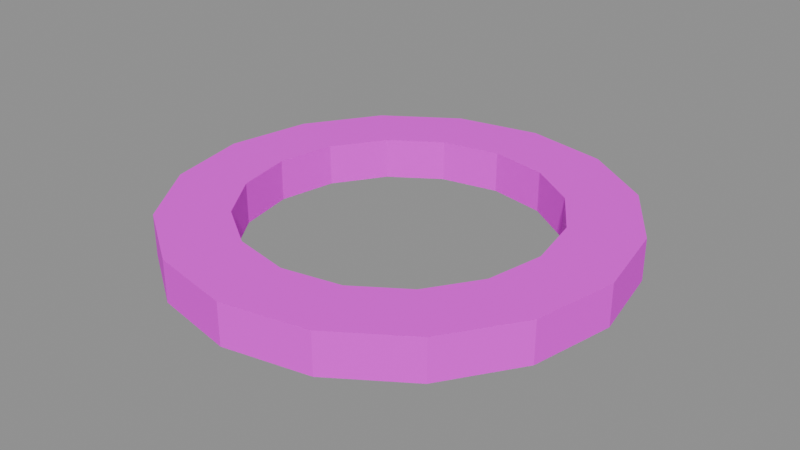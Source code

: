 # Source: SpareSeal.blend  (saved by Blender 5.2.45; exported with 4.5.12 LTS)
import bpy
from mathutils import Matrix  # noqa: F401  (used for matrix-valued properties, if any)

bpy.ops.wm.read_factory_settings(use_empty=True)
scene = bpy.context.scene
scene.name = 'SpareSeal'

# ---- images (referenced by path relative to the original .blend; pixels are not part of the script)
import os
ASSET_DIR = os.environ.get("B2B_ASSET_DIR", "")  # directory of the original .blend (textures are referenced by path, not embedded)
HERE = os.path.dirname(os.path.abspath(__file__))  # packed textures are extracted next to this script under _unpacked/

def load_image(name, relpath, width, height, colorspace="sRGB"):
    """Load a texture the original file referenced (path relative to the .blend, or extracted next to this script)."""
    p = next((c for c in (os.path.join(HERE, relpath), os.path.join(ASSET_DIR, relpath)) if relpath and os.path.exists(c)), "")
    if p:
        img = bpy.data.images.load(p, check_existing=True)
        img.name = name
    else:  # same state as the original file: an image datablock whose file is absent (Cycles renders it pink)
        img = bpy.data.images.new(name, width, height)
        img.source = "FILE"
        img.filepath = "//" + (relpath or name)
    img.colorspace_settings.name = colorspace
    return img
img_fuelstop04_atlas_png = load_image('FuelStop04_Atlas.png', 'FuelStop04_Atlas.png', 1024, 1024, 'sRGB')

# ---- materials (node trees are filled in below, after node groups)
mat_fuelstop04_atlas = bpy.data.materials.new('FuelStop04_Atlas')

# ---- material node trees
mat_fuelstop04_atlas.use_nodes = True; mat_fuelstop04_atlas.node_tree.nodes.clear()
_N = mat_fuelstop04_atlas.node_tree.nodes; _L = mat_fuelstop04_atlas.node_tree.links
n0 = _N.new('ShaderNodeOutputMaterial'); n0.name = 'Material Output'; n0.location = (0, 0)
n1 = _N.new('ShaderNodeBsdfPrincipled'); n1.name = 'Principled BSDF'; n1.location = (0, 0)
n1.inputs[2].default_value = 0.92
n1.inputs[10].default_value = 0.005
n2 = _N.new('ShaderNodeTexImage'); n2.name = 'Image Texture'; n2.location = (0, 0)
n2.image = img_fuelstop04_atlas_png
n2.interpolation = 'Closest'
n2.extension = 'EXTEND'
n3 = _N.new('ShaderNodeVertexColor'); n3.name = 'Color Attribute'; n3.location = (0, 0)
n3.layer_name = 'Color'
n4 = _N.new('ShaderNodeMath'); n4.name = 'Math'; n4.location = (0, 0)
n4.operation = 'MULTIPLY'
n4.inputs[1].default_value = 2.0
_L.new(n2.outputs[0], n1.inputs[0])
_L.new(n2.outputs[1], n1.inputs[4])
_L.new(n2.outputs[0], n1.inputs[27])
_L.new(n3.outputs[1], n4.inputs[0])
_L.new(n4.outputs[0], n1.inputs[28])
_L.new(n1.outputs[0], n0.inputs[0])
n0.is_active_output = True

# ---- meshes
me_spareseal = bpy.data.meshes.new('SpareSeal')
me_spareseal.from_pydata([(0.2033, 0.08419, 0.0), (0.2956, 0.1225, 0.0), (0.32, 0.0, 0.0), (0.22, 0.0, 0.0), (0.22, 0.0, 0.06), (0.32, 0.0, 0.06), (0.2956, 0.1225, 0.06), (0.2033, 0.08419, 0.06), (0.22, 0.0, 0.06), (0.2033, 0.08419, 0.06), (0.2033, 0.08419, 0.0), (0.22, 0.0, 0.0), (0.32, 0.0, 0.0), (0.2956, 0.1225, 0.0), (0.2956, 0.1225, 0.06), (0.32, 0.0, 0.06), (0.1556, 0.1556, 0.0), (0.2263, 0.2263, 0.0), (0.2956, 0.1225, 0.0), (0.2033, 0.08419, 0.0), (0.2033, 0.08419, 0.06), (0.2956, 0.1225, 0.06), (0.2263, 0.2263, 0.06), (0.1556, 0.1556, 0.06), (0.2033, 0.08419, 0.06), (0.1556, 0.1556, 0.06), (0.1556, 0.1556, 0.0), (0.2033, 0.08419, 0.0), (0.2956, 0.1225, 0.0), (0.2263, 0.2263, 0.0), (0.2263, 0.2263, 0.06), (0.2956, 0.1225, 0.06), (0.08419, 0.2033, 0.0), (0.1225, 0.2956, 0.0), (0.2263, 0.2263, 0.0), (0.1556, 0.1556, 0.0), (0.1556, 0.1556, 0.06), (0.2263, 0.2263, 0.06), (0.1225, 0.2956, 0.06), (0.08419, 0.2033, 0.06), (0.1556, 0.1556, 0.06), (0.08419, 0.2033, 0.06), (0.08419, 0.2033, 0.0), (0.1556, 0.1556, 0.0), (0.2263, 0.2263, 0.0), (0.1225, 0.2956, 0.0), (0.1225, 0.2956, 0.06), (0.2263, 0.2263, 0.06), (1.347e-17, 0.22, 0.0), (1.959e-17, 0.32, 0.0), (0.1225, 0.2956, 0.0), (0.08419, 0.2033, 0.0), (0.08419, 0.2033, 0.06), (0.1225, 0.2956, 0.06), (1.959e-17, 0.32, 0.06), (1.347e-17, 0.22, 0.06), (0.08419, 0.2033, 0.06), (1.347e-17, 0.22, 0.06), (1.347e-17, 0.22, 0.0), (0.08419, 0.2033, 0.0), (0.1225, 0.2956, 0.0), (1.959e-17, 0.32, 0.0), (1.959e-17, 0.32, 0.06), (0.1225, 0.2956, 0.06), (-0.08419, 0.2033, 0.0), (-0.1225, 0.2956, 0.0), (1.959e-17, 0.32, 0.0), (1.347e-17, 0.22, 0.0), (1.347e-17, 0.22, 0.06), (1.959e-17, 0.32, 0.06), (-0.1225, 0.2956, 0.06), (-0.08419, 0.2033, 0.06), (1.347e-17, 0.22, 0.06), (-0.08419, 0.2033, 0.06), (-0.08419, 0.2033, 0.0), (1.347e-17, 0.22, 0.0), (1.959e-17, 0.32, 0.0), (-0.1225, 0.2956, 0.0), (-0.1225, 0.2956, 0.06), (1.959e-17, 0.32, 0.06), (-0.1556, 0.1556, 0.0), (-0.2263, 0.2263, 0.0), (-0.1225, 0.2956, 0.0), (-0.08419, 0.2033, 0.0), (-0.08419, 0.2033, 0.06), (-0.1225, 0.2956, 0.06), (-0.2263, 0.2263, 0.06), (-0.1556, 0.1556, 0.06), (-0.08419, 0.2033, 0.06), (-0.1556, 0.1556, 0.06), (-0.1556, 0.1556, 0.0), (-0.08419, 0.2033, 0.0), (-0.1225, 0.2956, 0.0), (-0.2263, 0.2263, 0.0), (-0.2263, 0.2263, 0.06), (-0.1225, 0.2956, 0.06), (-0.2033, 0.08419, 0.0), (-0.2956, 0.1225, 0.0), (-0.2263, 0.2263, 0.0), (-0.1556, 0.1556, 0.0), (-0.1556, 0.1556, 0.06), (-0.2263, 0.2263, 0.06), (-0.2956, 0.1225, 0.06), (-0.2033, 0.08419, 0.06), (-0.1556, 0.1556, 0.06), (-0.2033, 0.08419, 0.06), (-0.2033, 0.08419, 0.0), (-0.1556, 0.1556, 0.0), (-0.2263, 0.2263, 0.0), (-0.2956, 0.1225, 0.0), (-0.2956, 0.1225, 0.06), (-0.2263, 0.2263, 0.06), (-0.22, 2.694e-17, 0.0), (-0.32, 3.919e-17, 0.0), (-0.2956, 0.1225, 0.0), (-0.2033, 0.08419, 0.0), (-0.2033, 0.08419, 0.06), (-0.2956, 0.1225, 0.06), (-0.32, 3.919e-17, 0.06), (-0.22, 2.694e-17, 0.06), (-0.2033, 0.08419, 0.06), (-0.22, 2.694e-17, 0.06), (-0.22, 2.694e-17, 0.0), (-0.2033, 0.08419, 0.0), (-0.2956, 0.1225, 0.0), (-0.32, 3.919e-17, 0.0), (-0.32, 3.919e-17, 0.06), (-0.2956, 0.1225, 0.06), (-0.2033, -0.08419, 0.0), (-0.2956, -0.1225, 0.0), (-0.32, 3.919e-17, 0.0), (-0.22, 2.694e-17, 0.0), (-0.22, 2.694e-17, 0.06), (-0.32, 3.919e-17, 0.06), (-0.2956, -0.1225, 0.06), (-0.2033, -0.08419, 0.06), (-0.22, 2.694e-17, 0.06), (-0.2033, -0.08419, 0.06), (-0.2033, -0.08419, 0.0), (-0.22, 2.694e-17, 0.0), (-0.32, 3.919e-17, 0.0), (-0.2956, -0.1225, 0.0), (-0.2956, -0.1225, 0.06), (-0.32, 3.919e-17, 0.06), (-0.1556, -0.1556, 0.0), (-0.2263, -0.2263, 0.0), (-0.2956, -0.1225, 0.0), (-0.2033, -0.08419, 0.0), (-0.2033, -0.08419, 0.06), (-0.2956, -0.1225, 0.06), (-0.2263, -0.2263, 0.06), (-0.1556, -0.1556, 0.06), (-0.2033, -0.08419, 0.06), (-0.1556, -0.1556, 0.06), (-0.1556, -0.1556, 0.0), (-0.2033, -0.08419, 0.0), (-0.2956, -0.1225, 0.0), (-0.2263, -0.2263, 0.0), (-0.2263, -0.2263, 0.06), (-0.2956, -0.1225, 0.06), (-0.08419, -0.2033, 0.0), (-0.1225, -0.2956, 0.0), (-0.2263, -0.2263, 0.0), (-0.1556, -0.1556, 0.0), (-0.1556, -0.1556, 0.06), (-0.2263, -0.2263, 0.06), (-0.1225, -0.2956, 0.06), (-0.08419, -0.2033, 0.06), (-0.1556, -0.1556, 0.06), (-0.08419, -0.2033, 0.06), (-0.08419, -0.2033, 0.0), (-0.1556, -0.1556, 0.0), (-0.2263, -0.2263, 0.0), (-0.1225, -0.2956, 0.0), (-0.1225, -0.2956, 0.06), (-0.2263, -0.2263, 0.06), (-4.041e-17, -0.22, 0.0), (-5.878e-17, -0.32, 0.0), (-0.1225, -0.2956, 0.0), (-0.08419, -0.2033, 0.0), (-0.08419, -0.2033, 0.06), (-0.1225, -0.2956, 0.06), (-5.878e-17, -0.32, 0.06), (-4.041e-17, -0.22, 0.06), (-0.08419, -0.2033, 0.06), (-4.041e-17, -0.22, 0.06), (-4.041e-17, -0.22, 0.0), (-0.08419, -0.2033, 0.0), (-0.1225, -0.2956, 0.0), (-5.878e-17, -0.32, 0.0), (-5.878e-17, -0.32, 0.06), (-0.1225, -0.2956, 0.06), (0.08419, -0.2033, 0.0), (0.1225, -0.2956, 0.0), (-5.878e-17, -0.32, 0.0), (-4.041e-17, -0.22, 0.0), (-4.041e-17, -0.22, 0.06), (-5.878e-17, -0.32, 0.06), (0.1225, -0.2956, 0.06), (0.08419, -0.2033, 0.06), (-4.041e-17, -0.22, 0.06), (0.08419, -0.2033, 0.06), (0.08419, -0.2033, 0.0), (-4.041e-17, -0.22, 0.0), (-5.878e-17, -0.32, 0.0), (0.1225, -0.2956, 0.0), (0.1225, -0.2956, 0.06), (-5.878e-17, -0.32, 0.06), (0.1556, -0.1556, 0.0), (0.2263, -0.2263, 0.0), (0.1225, -0.2956, 0.0), (0.08419, -0.2033, 0.0), (0.08419, -0.2033, 0.06), (0.1225, -0.2956, 0.06), (0.2263, -0.2263, 0.06), (0.1556, -0.1556, 0.06), (0.08419, -0.2033, 0.06), (0.1556, -0.1556, 0.06), (0.1556, -0.1556, 0.0), (0.08419, -0.2033, 0.0), (0.1225, -0.2956, 0.0), (0.2263, -0.2263, 0.0), (0.2263, -0.2263, 0.06), (0.1225, -0.2956, 0.06), (0.2033, -0.08419, 0.0), (0.2956, -0.1225, 0.0), (0.2263, -0.2263, 0.0), (0.1556, -0.1556, 0.0), (0.1556, -0.1556, 0.06), (0.2263, -0.2263, 0.06), (0.2956, -0.1225, 0.06), (0.2033, -0.08419, 0.06), (0.1556, -0.1556, 0.06), (0.2033, -0.08419, 0.06), (0.2033, -0.08419, 0.0), (0.1556, -0.1556, 0.0), (0.2263, -0.2263, 0.0), (0.2956, -0.1225, 0.0), (0.2956, -0.1225, 0.06), (0.2263, -0.2263, 0.06), (0.22, -5.388e-17, 0.0), (0.32, -7.838e-17, 0.0), (0.2956, -0.1225, 0.0), (0.2033, -0.08419, 0.0), (0.2033, -0.08419, 0.06), (0.2956, -0.1225, 0.06), (0.32, -7.838e-17, 0.06), (0.22, -5.388e-17, 0.06), (0.2033, -0.08419, 0.06), (0.22, -5.388e-17, 0.06), (0.22, -5.388e-17, 0.0), (0.2033, -0.08419, 0.0), (0.2956, -0.1225, 0.0), (0.32, -7.838e-17, 0.0), (0.32, -7.838e-17, 0.06), (0.2956, -0.1225, 0.06)], [], [(0, 1, 2, 3), (4, 5, 6, 7), (8, 9, 10, 11), (12, 13, 14, 15), (16, 17, 18, 19), (20, 21, 22, 23), (24, 25, 26, 27), (28, 29, 30, 31), (32, 33, 34, 35), (36, 37, 38, 39), (40, 41, 42, 43), (44, 45, 46, 47), (48, 49, 50, 51), (52, 53, 54, 55), (56, 57, 58, 59), (60, 61, 62, 63), (64, 65, 66, 67), (68, 69, 70, 71), (72, 73, 74, 75), (76, 77, 78, 79), (80, 81, 82, 83), (84, 85, 86, 87), (88, 89, 90, 91), (92, 93, 94, 95), (96, 97, 98, 99), (100, 101, 102, 103), (104, 105, 106, 107), (108, 109, 110, 111), (112, 113, 114, 115), (116, 117, 118, 119), (120, 121, 122, 123), (124, 125, 126, 127), (128, 129, 130, 131), (132, 133, 134, 135), (136, 137, 138, 139), (140, 141, 142, 143), (144, 145, 146, 147), (148, 149, 150, 151), (152, 153, 154, 155), (156, 157, 158, 159), (160, 161, 162, 163), (164, 165, 166, 167), (168, 169, 170, 171), (172, 173, 174, 175), (176, 177, 178, 179), (180, 181, 182, 183), (184, 185, 186, 187), (188, 189, 190, 191), (192, 193, 194, 195), (196, 197, 198, 199), (200, 201, 202, 203), (204, 205, 206, 207), (208, 209, 210, 211), (212, 213, 214, 215), (216, 217, 218, 219), (220, 221, 222, 223), (224, 225, 226, 227), (228, 229, 230, 231), (232, 233, 234, 235), (236, 237, 238, 239), (240, 241, 242, 243), (244, 245, 246, 247), (248, 249, 250, 251), (252, 253, 254, 255)])
_uv = me_spareseal.uv_layers.new(name='AtlasUV')
_uv.uv.foreach_set('vector', [0.2539, 0.6704, 0.4456, 0.7461, 0.4961, 0.5039, 0.2886, 0.5039, 0.2886, 0.5039, 0.4961, 0.5039, 0.4456, 0.7461, 0.2539, 0.6704, 0.2539, 0.7461, 0.4961, 0.7461, 0.4961, 0.5039, 0.2539, 0.5039, 0.2539, 0.5039, 0.4961, 0.5039, 0.4961, 0.7461, 0.2539, 0.7461, 0.2539, 0.6256, 0.3762, 0.7461, 0.4961, 0.5691, 0.3364, 0.5039, 0.3364, 0.5039, 0.4961, 0.5691, 0.3762, 0.7461, 0.2539, 0.6256, 0.2539, 0.7461, 0.4961, 0.7461, 0.4961, 0.5039, 0.2539, 0.5039, 0.2539, 0.5039, 0.4961, 0.5039, 0.4961, 0.7461, 0.2539, 0.7461, 0.2539, 0.5864, 0.3191, 0.7461, 0.4961, 0.6262, 0.3756, 0.5039, 0.3756, 0.5039, 0.4961, 0.6262, 0.3191, 0.7461, 0.2539, 0.5864, 0.4961, 0.7461, 0.2539, 0.7461, 0.2539, 0.5039, 0.4961, 0.5039, 0.4961, 0.5039, 0.2539, 0.5039, 0.2539, 0.7461, 0.4961, 0.7461, 0.2539, 0.5386, 0.2539, 0.7461, 0.4961, 0.6956, 0.4204, 0.5039, 0.4204, 0.5039, 0.4961, 0.6956, 0.2539, 0.7461, 0.2539, 0.5386, 0.4961, 0.7461, 0.2539, 0.7461, 0.2539, 0.5039, 0.4961, 0.5039, 0.4961, 0.5039, 0.2539, 0.5039, 0.2539, 0.7461, 0.4961, 0.7461, 0.3296, 0.5039, 0.2539, 0.6956, 0.4961, 0.7461, 0.4961, 0.5386, 0.4961, 0.5386, 0.4961, 0.7461, 0.2539, 0.6956, 0.3296, 0.5039, 0.4961, 0.7461, 0.2539, 0.7461, 0.2539, 0.5039, 0.4961, 0.5039, 0.4961, 0.5039, 0.2539, 0.5039, 0.2539, 0.7461, 0.4961, 0.7461, 0.3744, 0.5039, 0.2539, 0.6262, 0.4309, 0.7461, 0.4961, 0.5864, 0.4961, 0.5864, 0.4309, 0.7461, 0.2539, 0.6262, 0.3744, 0.5039, 0.4961, 0.7461, 0.2539, 0.7461, 0.2539, 0.5039, 0.4961, 0.5039, 0.4961, 0.5039, 0.2539, 0.5039, 0.2539, 0.7461, 0.4961, 0.7461, 0.4136, 0.5039, 0.2539, 0.5691, 0.3738, 0.7461, 0.4961, 0.6256, 0.4961, 0.6256, 0.3738, 0.7461, 0.2539, 0.5691, 0.4136, 0.5039, 0.4961, 0.7461, 0.2539, 0.7461, 0.2539, 0.5039, 0.4961, 0.5039, 0.4961, 0.5039, 0.2539, 0.5039, 0.2539, 0.7461, 0.4961, 0.7461, 0.4614, 0.5039, 0.2539, 0.5039, 0.3044, 0.7461, 0.4961, 0.6704, 0.4961, 0.6704, 0.3044, 0.7461, 0.2539, 0.5039, 0.4614, 0.5039, 0.4961, 0.7461, 0.2539, 0.7461, 0.2539, 0.5039, 0.4961, 0.5039, 0.4961, 0.5039, 0.2539, 0.5039, 0.2539, 0.7461, 0.4961, 0.7461, 0.4961, 0.5796, 0.3044, 0.5039, 0.2539, 0.7461, 0.4614, 0.7461, 0.4614, 0.7461, 0.2539, 0.7461, 0.3044, 0.5039, 0.4961, 0.5796, 0.4961, 0.7461, 0.2539, 0.7461, 0.2539, 0.5039, 0.4961, 0.5039, 0.4961, 0.5039, 0.2539, 0.5039, 0.2539, 0.7461, 0.4961, 0.7461, 0.4961, 0.6244, 0.3738, 0.5039, 0.2539, 0.6809, 0.4136, 0.7461, 0.4136, 0.7461, 0.2539, 0.6809, 0.3738, 0.5039, 0.4961, 0.6244, 0.4961, 0.7461, 0.2539, 0.7461, 0.2539, 0.5039, 0.4961, 0.5039, 0.4961, 0.5039, 0.2539, 0.5039, 0.2539, 0.7461, 0.4961, 0.7461, 0.4961, 0.6636, 0.4309, 0.5039, 0.2539, 0.6238, 0.3744, 0.7461, 0.3744, 0.7461, 0.2539, 0.6238, 0.4309, 0.5039, 0.4961, 0.6636, 0.2539, 0.7461, 0.4961, 0.7461, 0.4961, 0.5039, 0.2539, 0.5039, 0.2539, 0.5039, 0.4961, 0.5039, 0.4961, 0.7461, 0.2539, 0.7461, 0.4961, 0.7114, 0.4961, 0.5039, 0.2539, 0.5544, 0.3296, 0.7461, 0.3296, 0.7461, 0.2539, 0.5544, 0.4961, 0.5039, 0.4961, 0.7114, 0.2539, 0.7461, 0.4961, 0.7461, 0.4961, 0.5039, 0.2539, 0.5039, 0.2539, 0.5039, 0.4961, 0.5039, 0.4961, 0.7461, 0.2539, 0.7461, 0.4204, 0.7461, 0.4961, 0.5544, 0.2539, 0.5039, 0.2539, 0.7114, 0.2539, 0.7114, 0.2539, 0.5039, 0.4961, 0.5544, 0.4204, 0.7461, 0.2539, 0.7461, 0.4961, 0.7461, 0.4961, 0.5039, 0.2539, 0.5039, 0.2539, 0.5039, 0.4961, 0.5039, 0.4961, 0.7461, 0.2539, 0.7461, 0.3756, 0.7461, 0.4961, 0.6238, 0.3191, 0.5039, 0.2539, 0.6636, 0.2539, 0.6636, 0.3191, 0.5039, 0.4961, 0.6238, 0.3756, 0.7461, 0.2539, 0.7461, 0.4961, 0.7461, 0.4961, 0.5039, 0.2539, 0.5039, 0.2539, 0.5039, 0.4961, 0.5039, 0.4961, 0.7461, 0.2539, 0.7461, 0.3364, 0.7461, 0.4961, 0.6809, 0.3762, 0.5039, 0.2539, 0.6244, 0.2539, 0.6244, 0.3762, 0.5039, 0.4961, 0.6809, 0.3364, 0.7461, 0.2539, 0.7461, 0.4961, 0.7461, 0.4961, 0.5039, 0.2539, 0.5039, 0.2539, 0.5039, 0.4961, 0.5039, 0.4961, 0.7461, 0.2539, 0.7461, 0.2886, 0.7461, 0.4961, 0.7461, 0.4456, 0.5039, 0.2539, 0.5796, 0.2539, 0.5796, 0.4456, 0.5039, 0.4961, 0.7461, 0.2886, 0.7461, 0.2539, 0.7461, 0.4961, 0.7461, 0.4961, 0.5039, 0.2539, 0.5039, 0.2539, 0.5039, 0.4961, 0.5039, 0.4961, 0.7461, 0.2539, 0.7461])
_ca = me_spareseal.color_attributes.new('Color', 'FLOAT_COLOR', 'CORNER')
_ca.data.foreach_set('color', [1.0, 1.0, 1.0, 0.0, 1.0, 1.0, 1.0, 0.0, 1.0, 1.0, 1.0, 0.0, 1.0, 1.0, 1.0, 0.0, 1.0, 1.0, 1.0, 0.0, 1.0, 1.0, 1.0, 0.0, 1.0, 1.0, 1.0, 0.0, 1.0, 1.0, 1.0, 0.0, 1.0, 1.0, 1.0, 0.0, 1.0, 1.0, 1.0, 0.0, 1.0, 1.0, 1.0, 0.0, 1.0, 1.0, 1.0, 0.0, 1.0, 1.0, 1.0, 0.0, 1.0, 1.0, 1.0, 0.0, 1.0, 1.0, 1.0, 0.0, 1.0, 1.0, 1.0, 0.0, 1.0, 1.0, 1.0, 0.0, 1.0, 1.0, 1.0, 0.0, 1.0, 1.0, 1.0, 0.0, 1.0, 1.0, 1.0, 0.0, 1.0, 1.0, 1.0, 0.0, 1.0, 1.0, 1.0, 0.0, 1.0, 1.0, 1.0, 0.0, 1.0, 1.0, 1.0, 0.0, 1.0, 1.0, 1.0, 0.0, 1.0, 1.0, 1.0, 0.0, 1.0, 1.0, 1.0, 0.0, 1.0, 1.0, 1.0, 0.0, 1.0, 1.0, 1.0, 0.0, 1.0, 1.0, 1.0, 0.0, 1.0, 1.0, 1.0, 0.0, 1.0, 1.0, 1.0, 0.0, 1.0, 1.0, 1.0, 0.0, 1.0, 1.0, 1.0, 0.0, 1.0, 1.0, 1.0, 0.0, 1.0, 1.0, 1.0, 0.0, 1.0, 1.0, 1.0, 0.0, 1.0, 1.0, 1.0, 0.0, 1.0, 1.0, 1.0, 0.0, 1.0, 1.0, 1.0, 0.0, 1.0, 1.0, 1.0, 0.0, 1.0, 1.0, 1.0, 0.0, 1.0, 1.0, 1.0, 0.0, 1.0, 1.0, 1.0, 0.0, 1.0, 1.0, 1.0, 0.0, 1.0, 1.0, 1.0, 0.0, 1.0, 1.0, 1.0, 0.0, 1.0, 1.0, 1.0, 0.0, 1.0, 1.0, 1.0, 0.0, 1.0, 1.0, 1.0, 0.0, 1.0, 1.0, 1.0, 0.0, 1.0, 1.0, 1.0, 0.0, 1.0, 1.0, 1.0, 0.0, 1.0, 1.0, 1.0, 0.0, 1.0, 1.0, 1.0, 0.0, 1.0, 1.0, 1.0, 0.0, 1.0, 1.0, 1.0, 0.0, 1.0, 1.0, 1.0, 0.0, 1.0, 1.0, 1.0, 0.0, 1.0, 1.0, 1.0, 0.0, 1.0, 1.0, 1.0, 0.0, 1.0, 1.0, 1.0, 0.0, 1.0, 1.0, 1.0, 0.0, 1.0, 1.0, 1.0, 0.0, 1.0, 1.0, 1.0, 0.0, 1.0, 1.0, 1.0, 0.0, 1.0, 1.0, 1.0, 0.0, 1.0, 1.0, 1.0, 0.0, 1.0, 1.0, 1.0, 0.0, 1.0, 1.0, 1.0, 0.0, 1.0, 1.0, 1.0, 0.0, 1.0, 1.0, 1.0, 0.0, 1.0, 1.0, 1.0, 0.0, 1.0, 1.0, 1.0, 0.0, 1.0, 1.0, 1.0, 0.0, 1.0, 1.0, 1.0, 0.0, 1.0, 1.0, 1.0, 0.0, 1.0, 1.0, 1.0, 0.0, 1.0, 1.0, 1.0, 0.0, 1.0, 1.0, 1.0, 0.0, 1.0, 1.0, 1.0, 0.0, 1.0, 1.0, 1.0, 0.0, 1.0, 1.0, 1.0, 0.0, 1.0, 1.0, 1.0, 0.0, 1.0, 1.0, 1.0, 0.0, 1.0, 1.0, 1.0, 0.0, 1.0, 1.0, 1.0, 0.0, 1.0, 1.0, 1.0, 0.0, 1.0, 1.0, 1.0, 0.0, 1.0, 1.0, 1.0, 0.0, 1.0, 1.0, 1.0, 0.0, 1.0, 1.0, 1.0, 0.0, 1.0, 1.0, 1.0, 0.0, 1.0, 1.0, 1.0, 0.0, 1.0, 1.0, 1.0, 0.0, 1.0, 1.0, 1.0, 0.0, 1.0, 1.0, 1.0, 0.0, 1.0, 1.0, 1.0, 0.0, 1.0, 1.0, 1.0, 0.0, 1.0, 1.0, 1.0, 0.0, 1.0, 1.0, 1.0, 0.0, 1.0, 1.0, 1.0, 0.0, 1.0, 1.0, 1.0, 0.0, 1.0, 1.0, 1.0, 0.0, 1.0, 1.0, 1.0, 0.0, 1.0, 1.0, 1.0, 0.0, 1.0, 1.0, 1.0, 0.0, 1.0, 1.0, 1.0, 0.0, 1.0, 1.0, 1.0, 0.0, 1.0, 1.0, 1.0, 0.0, 1.0, 1.0, 1.0, 0.0, 1.0, 1.0, 1.0, 0.0, 1.0, 1.0, 1.0, 0.0, 1.0, 1.0, 1.0, 0.0, 1.0, 1.0, 1.0, 0.0, 1.0, 1.0, 1.0, 0.0, 1.0, 1.0, 1.0, 0.0, 1.0, 1.0, 1.0, 0.0, 1.0, 1.0, 1.0, 0.0, 1.0, 1.0, 1.0, 0.0, 1.0, 1.0, 1.0, 0.0, 1.0, 1.0, 1.0, 0.0, 1.0, 1.0, 1.0, 0.0, 1.0, 1.0, 1.0, 0.0, 1.0, 1.0, 1.0, 0.0, 1.0, 1.0, 1.0, 0.0, 1.0, 1.0, 1.0, 0.0, 1.0, 1.0, 1.0, 0.0, 1.0, 1.0, 1.0, 0.0, 1.0, 1.0, 1.0, 0.0, 1.0, 1.0, 1.0, 0.0, 1.0, 1.0, 1.0, 0.0, 1.0, 1.0, 1.0, 0.0, 1.0, 1.0, 1.0, 0.0, 1.0, 1.0, 1.0, 0.0, 1.0, 1.0, 1.0, 0.0, 1.0, 1.0, 1.0, 0.0, 1.0, 1.0, 1.0, 0.0, 1.0, 1.0, 1.0, 0.0, 1.0, 1.0, 1.0, 0.0, 1.0, 1.0, 1.0, 0.0, 1.0, 1.0, 1.0, 0.0, 1.0, 1.0, 1.0, 0.0, 1.0, 1.0, 1.0, 0.0, 1.0, 1.0, 1.0, 0.0, 1.0, 1.0, 1.0, 0.0, 1.0, 1.0, 1.0, 0.0, 1.0, 1.0, 1.0, 0.0, 1.0, 1.0, 1.0, 0.0, 1.0, 1.0, 1.0, 0.0, 1.0, 1.0, 1.0, 0.0, 1.0, 1.0, 1.0, 0.0, 1.0, 1.0, 1.0, 0.0, 1.0, 1.0, 1.0, 0.0, 1.0, 1.0, 1.0, 0.0, 1.0, 1.0, 1.0, 0.0, 1.0, 1.0, 1.0, 0.0, 1.0, 1.0, 1.0, 0.0, 1.0, 1.0, 1.0, 0.0, 1.0, 1.0, 1.0, 0.0, 1.0, 1.0, 1.0, 0.0, 1.0, 1.0, 1.0, 0.0, 1.0, 1.0, 1.0, 0.0, 1.0, 1.0, 1.0, 0.0, 1.0, 1.0, 1.0, 0.0, 1.0, 1.0, 1.0, 0.0, 1.0, 1.0, 1.0, 0.0, 1.0, 1.0, 1.0, 0.0, 1.0, 1.0, 1.0, 0.0, 1.0, 1.0, 1.0, 0.0, 1.0, 1.0, 1.0, 0.0, 1.0, 1.0, 1.0, 0.0, 1.0, 1.0, 1.0, 0.0, 1.0, 1.0, 1.0, 0.0, 1.0, 1.0, 1.0, 0.0, 1.0, 1.0, 1.0, 0.0, 1.0, 1.0, 1.0, 0.0, 1.0, 1.0, 1.0, 0.0, 1.0, 1.0, 1.0, 0.0, 1.0, 1.0, 1.0, 0.0, 1.0, 1.0, 1.0, 0.0, 1.0, 1.0, 1.0, 0.0, 1.0, 1.0, 1.0, 0.0, 1.0, 1.0, 1.0, 0.0, 1.0, 1.0, 1.0, 0.0, 1.0, 1.0, 1.0, 0.0, 1.0, 1.0, 1.0, 0.0, 1.0, 1.0, 1.0, 0.0, 1.0, 1.0, 1.0, 0.0, 1.0, 1.0, 1.0, 0.0, 1.0, 1.0, 1.0, 0.0, 1.0, 1.0, 1.0, 0.0, 1.0, 1.0, 1.0, 0.0, 1.0, 1.0, 1.0, 0.0, 1.0, 1.0, 1.0, 0.0, 1.0, 1.0, 1.0, 0.0, 1.0, 1.0, 1.0, 0.0, 1.0, 1.0, 1.0, 0.0, 1.0, 1.0, 1.0, 0.0, 1.0, 1.0, 1.0, 0.0, 1.0, 1.0, 1.0, 0.0, 1.0, 1.0, 1.0, 0.0, 1.0, 1.0, 1.0, 0.0, 1.0, 1.0, 1.0, 0.0, 1.0, 1.0, 1.0, 0.0, 1.0, 1.0, 1.0, 0.0, 1.0, 1.0, 1.0, 0.0, 1.0, 1.0, 1.0, 0.0, 1.0, 1.0, 1.0, 0.0, 1.0, 1.0, 1.0, 0.0, 1.0, 1.0, 1.0, 0.0, 1.0, 1.0, 1.0, 0.0, 1.0, 1.0, 1.0, 0.0, 1.0, 1.0, 1.0, 0.0, 1.0, 1.0, 1.0, 0.0, 1.0, 1.0, 1.0, 0.0, 1.0, 1.0, 1.0, 0.0, 1.0, 1.0, 1.0, 0.0, 1.0, 1.0, 1.0, 0.0, 1.0, 1.0, 1.0, 0.0, 1.0, 1.0, 1.0, 0.0, 1.0, 1.0, 1.0, 0.0, 1.0, 1.0, 1.0, 0.0, 1.0, 1.0, 1.0, 0.0, 1.0, 1.0, 1.0, 0.0, 1.0, 1.0, 1.0, 0.0, 1.0, 1.0, 1.0, 0.0, 1.0, 1.0, 1.0, 0.0, 1.0, 1.0, 1.0, 0.0, 1.0, 1.0, 1.0, 0.0, 1.0, 1.0, 1.0, 0.0, 1.0, 1.0, 1.0, 0.0, 1.0, 1.0, 1.0, 0.0, 1.0, 1.0, 1.0, 0.0, 1.0, 1.0, 1.0, 0.0, 1.0, 1.0, 1.0, 0.0, 1.0, 1.0, 1.0, 0.0, 1.0, 1.0, 1.0, 0.0, 1.0, 1.0, 1.0, 0.0, 1.0, 1.0, 1.0, 0.0, 1.0, 1.0, 1.0, 0.0, 1.0, 1.0, 1.0, 0.0, 1.0, 1.0, 1.0, 0.0, 1.0, 1.0, 1.0, 0.0, 1.0, 1.0, 1.0, 0.0, 1.0, 1.0, 1.0, 0.0, 1.0, 1.0, 1.0, 0.0, 1.0, 1.0, 1.0, 0.0, 1.0, 1.0, 1.0, 0.0, 1.0, 1.0, 1.0, 0.0, 1.0, 1.0, 1.0, 0.0, 1.0, 1.0, 1.0, 0.0, 1.0, 1.0, 1.0, 0.0, 1.0, 1.0, 1.0, 0.0, 1.0, 1.0, 1.0, 0.0, 1.0, 1.0, 1.0, 0.0])
me_spareseal.materials.append(mat_fuelstop04_atlas)
me_spareseal.update()

# ---- objects
ob_spareseal = bpy.data.objects.new('SpareSeal', me_spareseal)

# ---- transforms, parenting, visibility, modifiers, constraints
ob_spareseal.location = (0.0, 0.0, 0.0)

# ---- collection membership
scene.collection.objects.link(ob_spareseal)

# ---- scene / render settings (as saved in the file)
scene.frame_start = 1; scene.frame_end = 250; scene.frame_set(1)
scene.render.engine = 'BLENDER_EEVEE_NEXT'
scene.render.image_settings.exr_codec = 'NONE'
scene.render.use_bake_clear = False
scene.render.bake_margin = 0
scene.render.bake_bias = 0.0
scene.render.bake_samples = 0
scene.render.simplify_subdivision_render = 0
scene.render.simplify_child_particles_render = 0.0
scene.render.compositor_device = 'GPU'
scene.eevee.use_volume_custom_range = False
scene.eevee.gtao_distance = 0.0
scene.eevee.use_fast_gi = False
scene.eevee.fast_gi_thickness_near = 0.1
scene.eevee.fast_gi_thickness_far = 0.0
scene.eevee.ray_tracing_options.screen_trace_thickness = 0.1
bpy.context.view_layer.update()

# ---- added for rendering (the .blend has no active camera and no usable light): camera, sun + grey world if the file has none
cam_auto = bpy.data.cameras.new('AutoCamera')
cam_auto.lens = 50.0
cam_auto.sensor_width = 36.0
cam_auto.clip_end = 1000.0
ob_auto_camera = bpy.data.objects.new('AutoCamera', cam_auto)
scene.collection.objects.link(ob_auto_camera)
ob_auto_camera.location = (0.839256, -1.00711, 0.701405)
ob_auto_camera.rotation_euler = (1.09748, -7.21219e-08, 0.694738)
scene.camera = ob_auto_camera
light_auto_sun = bpy.data.lights.new('AutoSun', 'SUN')
light_auto_sun.energy = 3.0
light_auto_sun.angle = 0.0523599
ob_auto_sun = bpy.data.objects.new('AutoSun', light_auto_sun)
scene.collection.objects.link(ob_auto_sun)
ob_auto_sun.rotation_euler = (0.872665, 0.174533, 0.523599)
if scene.world is None:
    world_auto = bpy.data.worlds.new('AutoWorld')
    world_auto.color = (0.3, 0.3, 0.3)
    scene.world = world_auto
bpy.context.view_layer.update()
